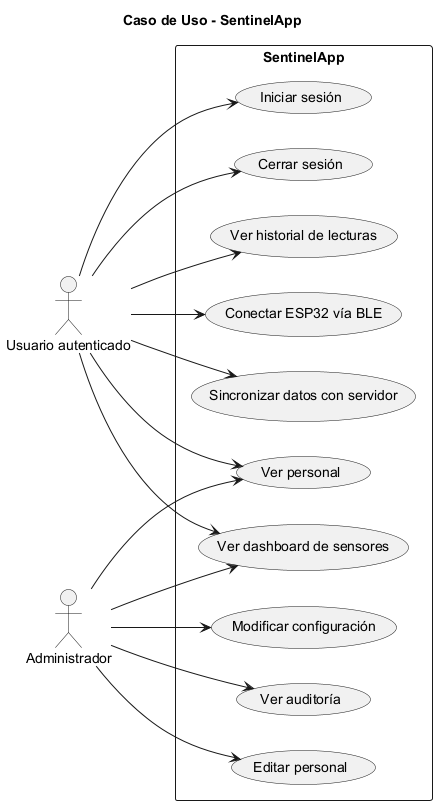

The diagram above was rendered by PlantUML. Its source (embedded in the PNG):
@startuml
title Caso de Uso - SentinelApp

left to right direction

actor "Usuario autenticado" as User
actor "Administrador" as Admin

rectangle "SentinelApp" {
  usecase "Iniciar sesión" as UC_Login
  usecase "Cerrar sesión" as UC_Logout
  usecase "Ver dashboard de sensores" as UC_Dashboard
  usecase "Ver historial de lecturas" as UC_History
  usecase "Conectar ESP32 vía BLE" as UC_ConnectBLE
  usecase "Sincronizar datos con servidor" as UC_Sync
  usecase "Ver personal" as UC_ViewStaff
  usecase "Editar personal" as UC_EditStaff
  usecase "Modificar configuración" as UC_Config
  usecase "Ver auditoría" as UC_Audit
}

User --> UC_Login
User --> UC_Logout
User --> UC_Dashboard
User --> UC_History
User --> UC_ConnectBLE
User --> UC_Sync
User --> UC_ViewStaff

Admin --> UC_EditStaff
Admin --> UC_Config
Admin --> UC_Audit
Admin --> UC_ViewStaff
Admin --> UC_Dashboard

@enduml